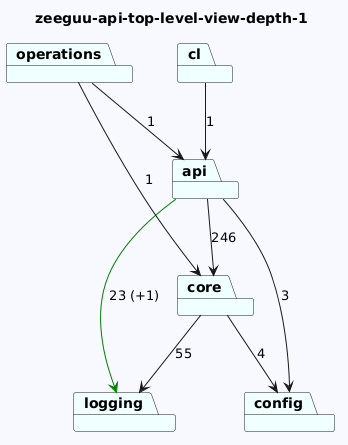

The diagram above was rendered by PlantUML. Its source (embedded in the PNG):
@startuml
skinparam backgroundColor GhostWhite
title zeeguu-api-top-level-view-depth-1
package "api" #Azure
package "operations" #Azure
package "logging" #Azure
package "config" #Azure
package "core" #Azure
package "cl" #Azure
"api"-->"config"  : 3
"api"-->"logging" #Green : 23 (+1)
"api"-->"core"  : 246
"operations"-->"api"  : 1
"operations"-->"core"  : 1


"core"-->"logging"  : 55
"core"-->"config"  : 4
"cl"-->"api"  : 1
@enduml